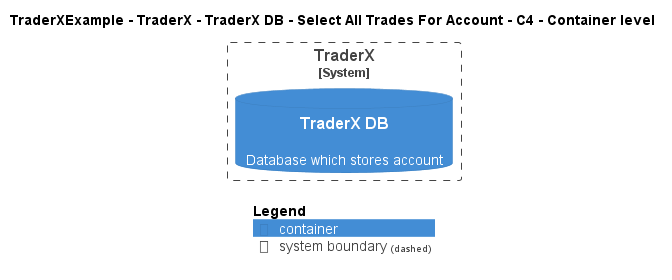

The diagram above was rendered by PlantUML. Its source (embedded in the PNG):
@startuml
!pragma layout smetana
!include ..\..\..\..\..\..\..\.c4s\C4_Container.puml

AddElementTag("c4interflow:lifecycle:new", $bgColor=green, $fontColor=#ffffff, $borderColor=green, $shadowing="False")
AddElementTag("c4interflow:lifecycle:changed", $bgColor=orange, $fontColor=#ffffff, $borderColor=orange, $shadowing="False")
AddElementTag("c4interflow:lifecycle:removed", $bgColor=red, $fontColor=#ffffff, $borderColor=red, $shadowing="False")

AddRelTag("c4interflow:lifecycle:new", $textColor=green, $lineColor=green)
AddRelTag("c4interflow:lifecycle:changed", $textColor=orange, $lineColor=orange)
AddRelTag("c4interflow:lifecycle:removed", $textColor=red, $lineColor=red)

SHOW_PERSON_PORTRAIT()
LAYOUT_TOP_DOWN()

skinparam linetype polyline

title TraderXExample - TraderX - TraderX DB - Select All Trades For Account - C4 - Container level


System_Boundary(TraderXExample.SoftwareSystems.TraderX, "TraderX") {
    ContainerDb(TraderXExample.SoftwareSystems.TraderX.Containers.TraderXDB, "TraderX DB", "", "Database which stores account")
}



SHOW_LEGEND()
@enduml